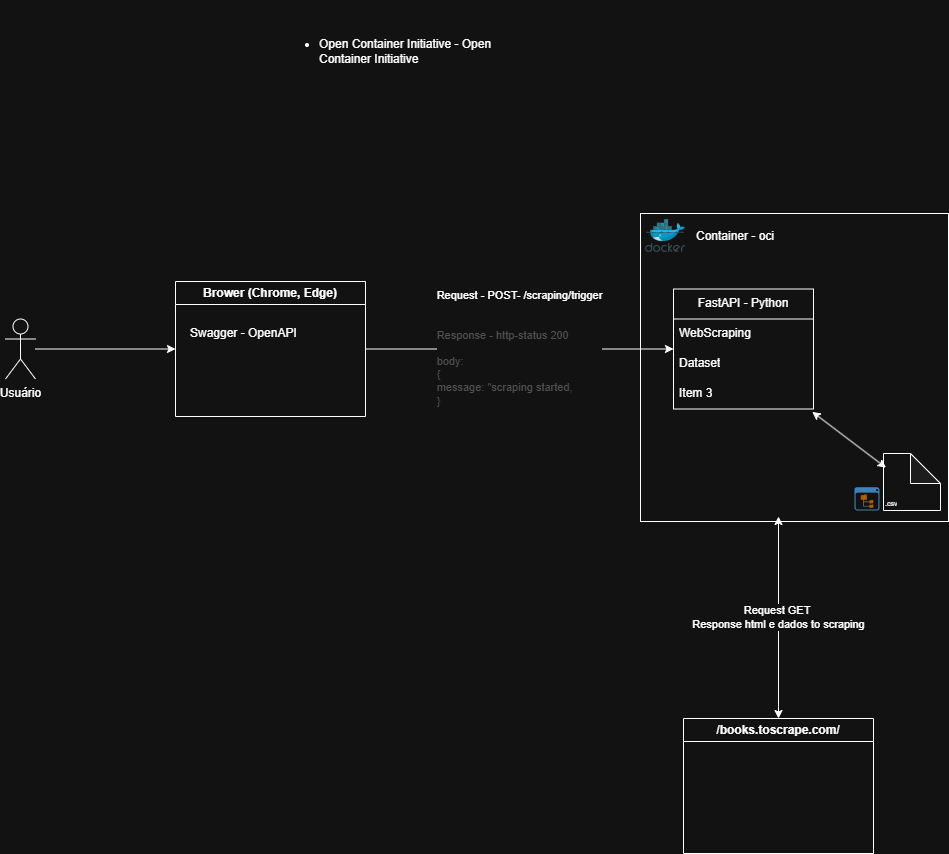

The diagram above was exported from draw.io. Its source (the exported page's mxGraphModel, read from the mxfile embedded in the PNG):
<mxGraphModel dx="1668" dy="889" grid="0" gridSize="10" guides="1" tooltips="1" connect="1" arrows="1" fold="1" page="1" pageScale="1" pageWidth="1654" pageHeight="1169" background="none" math="0" shadow="0">
  <root>
    <mxCell id="Xouni7NPk9yHtfWTpj1M-0" />
    <mxCell id="Xouni7NPk9yHtfWTpj1M-1" parent="Xouni7NPk9yHtfWTpj1M-0" />
    <mxCell id="Xouni7NPk9yHtfWTpj1M-2" value="" style="whiteSpace=wrap;html=1;aspect=fixed;" vertex="1" parent="Xouni7NPk9yHtfWTpj1M-1">
      <mxGeometry x="755" y="282" width="308" height="308" as="geometry" />
    </mxCell>
    <mxCell id="Xouni7NPk9yHtfWTpj1M-3" value="" style="edgeStyle=orthogonalEdgeStyle;rounded=0;orthogonalLoop=1;jettySize=auto;html=1;" edge="1" parent="Xouni7NPk9yHtfWTpj1M-1" source="Xouni7NPk9yHtfWTpj1M-4" target="Xouni7NPk9yHtfWTpj1M-6">
      <mxGeometry relative="1" as="geometry">
        <mxPoint x="240" y="417.5" as="targetPoint" />
      </mxGeometry>
    </mxCell>
    <mxCell id="Xouni7NPk9yHtfWTpj1M-4" value="U&lt;span style=&quot;background-color: transparent; color: light-dark(rgb(0, 0, 0), rgb(255, 255, 255));&quot;&gt;suário&lt;/span&gt;" style="shape=umlActor;verticalLabelPosition=bottom;verticalAlign=top;html=1;outlineConnect=0;" vertex="1" parent="Xouni7NPk9yHtfWTpj1M-1">
      <mxGeometry x="120" y="387.5" width="30" height="60" as="geometry" />
    </mxCell>
    <mxCell id="Xouni7NPk9yHtfWTpj1M-5" value="&lt;div style=&quot;text-align: left;&quot;&gt;&lt;span style=&quot;color: light-dark(rgb(0, 0, 0), rgb(255, 255, 255));&quot;&gt;Request - POST- /scraping/trigger&lt;/span&gt;&lt;/div&gt;&lt;br&gt;&lt;div&gt;&lt;br&gt;&lt;/div&gt;&lt;div&gt;&lt;div style=&quot;text-align: left;&quot;&gt;&lt;font style=&quot;color: light-dark(rgb(0, 0, 0), rgb(82, 82, 82));&quot;&gt;Response - http-status 200&lt;/font&gt;&lt;/div&gt;&lt;div style=&quot;text-align: left;&quot;&gt;&lt;font style=&quot;color: light-dark(rgb(0, 0, 0), rgb(82, 82, 82));&quot;&gt;&lt;br&gt;&lt;/font&gt;&lt;/div&gt;&lt;div style=&quot;text-align: left;&quot;&gt;&lt;font style=&quot;color: light-dark(rgb(0, 0, 0), rgb(82, 82, 82));&quot;&gt;body:&amp;nbsp;&lt;/font&gt;&lt;/div&gt;&lt;/div&gt;&lt;div&gt;&lt;div style=&quot;text-align: left;&quot;&gt;&lt;font style=&quot;color: light-dark(rgb(0, 0, 0), rgb(82, 82, 82));&quot;&gt;{&lt;/font&gt;&lt;/div&gt;&lt;div style=&quot;text-align: left;&quot;&gt;&lt;font style=&quot;color: light-dark(rgb(0, 0, 0), rgb(82, 82, 82));&quot;&gt;message: &quot;scraping started,&lt;/font&gt;&lt;/div&gt;&lt;div style=&quot;text-align: left;&quot;&gt;&lt;font style=&quot;color: light-dark(rgb(0, 0, 0), rgb(82, 82, 82));&quot;&gt;}&amp;nbsp;&amp;nbsp;&lt;/font&gt;&lt;/div&gt;&lt;/div&gt;" style="edgeStyle=orthogonalEdgeStyle;rounded=0;orthogonalLoop=1;jettySize=auto;html=1;" edge="1" parent="Xouni7NPk9yHtfWTpj1M-1" source="Xouni7NPk9yHtfWTpj1M-6" target="Xouni7NPk9yHtfWTpj1M-7">
      <mxGeometry relative="1" as="geometry">
        <mxPoint x="615" y="417.5" as="targetPoint" />
      </mxGeometry>
    </mxCell>
    <mxCell id="Xouni7NPk9yHtfWTpj1M-6" value="Brower (Chrome, Edge)" style="swimlane;whiteSpace=wrap;html=1;" vertex="1" parent="Xouni7NPk9yHtfWTpj1M-1">
      <mxGeometry x="290" y="350" width="190" height="135" as="geometry">
        <mxRectangle x="570" y="342.5" width="170" height="30" as="alternateBounds" />
      </mxGeometry>
    </mxCell>
    <mxCell id="JnBX8OUe0AaZtTpe3dwt-5" value="Swagger - OpenAPI" style="text;strokeColor=none;fillColor=none;align=left;verticalAlign=middle;spacingLeft=4;spacingRight=4;overflow=hidden;points=[[0,0.5],[1,0.5]];portConstraint=eastwest;rotatable=0;whiteSpace=wrap;html=1;" vertex="1" parent="Xouni7NPk9yHtfWTpj1M-6">
      <mxGeometry x="9" y="37.5" width="140" height="30" as="geometry" />
    </mxCell>
    <mxCell id="Xouni7NPk9yHtfWTpj1M-7" value="FastAPI - Python" style="swimlane;fontStyle=0;childLayout=stackLayout;horizontal=1;startSize=30;horizontalStack=0;resizeParent=1;resizeParentMax=0;resizeLast=0;collapsible=1;marginBottom=0;whiteSpace=wrap;html=1;" vertex="1" parent="Xouni7NPk9yHtfWTpj1M-1">
      <mxGeometry x="788" y="357.5" width="140" height="120" as="geometry">
        <mxRectangle x="764" y="402.5" width="126" height="30" as="alternateBounds" />
      </mxGeometry>
    </mxCell>
    <mxCell id="Xouni7NPk9yHtfWTpj1M-8" value="WebScraping" style="text;strokeColor=none;fillColor=none;align=left;verticalAlign=middle;spacingLeft=4;spacingRight=4;overflow=hidden;points=[[0,0.5],[1,0.5]];portConstraint=eastwest;rotatable=0;whiteSpace=wrap;html=1;" vertex="1" parent="Xouni7NPk9yHtfWTpj1M-7">
      <mxGeometry y="30" width="140" height="30" as="geometry" />
    </mxCell>
    <mxCell id="Xouni7NPk9yHtfWTpj1M-9" value="Dataset" style="text;strokeColor=none;fillColor=none;align=left;verticalAlign=middle;spacingLeft=4;spacingRight=4;overflow=hidden;points=[[0,0.5],[1,0.5]];portConstraint=eastwest;rotatable=0;whiteSpace=wrap;html=1;" vertex="1" parent="Xouni7NPk9yHtfWTpj1M-7">
      <mxGeometry y="60" width="140" height="30" as="geometry" />
    </mxCell>
    <mxCell id="Xouni7NPk9yHtfWTpj1M-10" value="Item 3" style="text;strokeColor=none;fillColor=none;align=left;verticalAlign=middle;spacingLeft=4;spacingRight=4;overflow=hidden;points=[[0,0.5],[1,0.5]];portConstraint=eastwest;rotatable=0;whiteSpace=wrap;html=1;" vertex="1" parent="Xouni7NPk9yHtfWTpj1M-7">
      <mxGeometry y="90" width="140" height="30" as="geometry" />
    </mxCell>
    <mxCell id="Xouni7NPk9yHtfWTpj1M-11" value="Container - oci&amp;nbsp;&amp;nbsp;" style="text;strokeColor=none;fillColor=none;align=left;verticalAlign=middle;spacingLeft=4;spacingRight=4;overflow=hidden;points=[[0,0.5],[1,0.5]];portConstraint=eastwest;rotatable=0;whiteSpace=wrap;html=1;" vertex="1" parent="Xouni7NPk9yHtfWTpj1M-1">
      <mxGeometry x="805" y="289.5" width="140" height="30" as="geometry" />
    </mxCell>
    <mxCell id="Xouni7NPk9yHtfWTpj1M-12" value="" style="shape=note;whiteSpace=wrap;html=1;backgroundOutline=1;darkOpacity=0.05;" vertex="1" parent="Xouni7NPk9yHtfWTpj1M-1">
      <mxGeometry x="998" y="522" width="57" height="57" as="geometry" />
    </mxCell>
    <mxCell id="Xouni7NPk9yHtfWTpj1M-13" value="&lt;font style=&quot;font-size: 7px;&quot;&gt;.csv&lt;/font&gt;" style="text;strokeColor=none;fillColor=none;align=left;verticalAlign=middle;spacingLeft=4;spacingRight=4;overflow=hidden;points=[[0,0.5],[1,0.5]];portConstraint=eastwest;rotatable=0;whiteSpace=wrap;html=1;" vertex="1" parent="Xouni7NPk9yHtfWTpj1M-1">
      <mxGeometry x="994" y="561" width="36" height="18" as="geometry" />
    </mxCell>
    <mxCell id="Xouni7NPk9yHtfWTpj1M-14" value="" style="endArrow=classic;startArrow=classic;html=1;rounded=0;entryX=0.044;entryY=0.249;entryDx=0;entryDy=0;entryPerimeter=0;exitX=0.991;exitY=1.094;exitDx=0;exitDy=0;exitPerimeter=0;" edge="1" parent="Xouni7NPk9yHtfWTpj1M-1" source="Xouni7NPk9yHtfWTpj1M-10" target="Xouni7NPk9yHtfWTpj1M-12">
      <mxGeometry width="50" height="50" relative="1" as="geometry">
        <mxPoint x="910" y="523" as="sourcePoint" />
        <mxPoint x="976" y="510" as="targetPoint" />
      </mxGeometry>
    </mxCell>
    <mxCell id="JnBX8OUe0AaZtTpe3dwt-0" value="" style="image;sketch=0;aspect=fixed;html=1;points=[];align=center;fontSize=12;image=img/lib/mscae/Docker.svg;" vertex="1" parent="Xouni7NPk9yHtfWTpj1M-1">
      <mxGeometry x="760" y="288" width="40.24" height="33" as="geometry" />
    </mxCell>
    <mxCell id="JnBX8OUe0AaZtTpe3dwt-1" value="&lt;ul style=&quot;padding-left: 20px; margin-top: 0px;&quot;&gt;&lt;li&gt;&lt;a href=&quot;https://opencontainers.org/&quot;&gt;Open Container Initiative - Open Container Initiative&lt;/a&gt;&lt;/li&gt;&lt;/ul&gt;" style="text;html=1;whiteSpace=wrap;strokeColor=none;fillColor=none;align=left;verticalAlign=middle;rounded=0;" vertex="1" parent="Xouni7NPk9yHtfWTpj1M-1">
      <mxGeometry x="412" y="69" width="228" height="114" as="geometry" />
    </mxCell>
    <mxCell id="JnBX8OUe0AaZtTpe3dwt-2" value="" style="shadow=0;dashed=0;html=1;strokeColor=none;fillColor=#4495D1;labelPosition=center;verticalLabelPosition=bottom;verticalAlign=top;align=center;outlineConnect=0;shape=mxgraph.veeam.2d.file_system_browser;" vertex="1" parent="Xouni7NPk9yHtfWTpj1M-1">
      <mxGeometry x="969" y="555.7" width="25" height="23.3" as="geometry" />
    </mxCell>
    <mxCell id="aRJ8hTwGrVBz-V2KI-Ub-2" value="Request GET&amp;nbsp;&lt;div&gt;Response html e dados to scraping&lt;/div&gt;" style="edgeStyle=orthogonalEdgeStyle;rounded=0;orthogonalLoop=1;jettySize=auto;html=1;curved=0;startArrow=classic;startFill=1;" edge="1" parent="Xouni7NPk9yHtfWTpj1M-1" source="aRJ8hTwGrVBz-V2KI-Ub-0">
      <mxGeometry relative="1" as="geometry">
        <mxPoint x="893" y="585" as="targetPoint" />
      </mxGeometry>
    </mxCell>
    <mxCell id="aRJ8hTwGrVBz-V2KI-Ub-0" value="/books.toscrape.com/" style="swimlane;whiteSpace=wrap;html=1;" vertex="1" parent="Xouni7NPk9yHtfWTpj1M-1">
      <mxGeometry x="798" y="787" width="190" height="135" as="geometry">
        <mxRectangle x="570" y="342.5" width="170" height="30" as="alternateBounds" />
      </mxGeometry>
    </mxCell>
  </root>
</mxGraphModel>